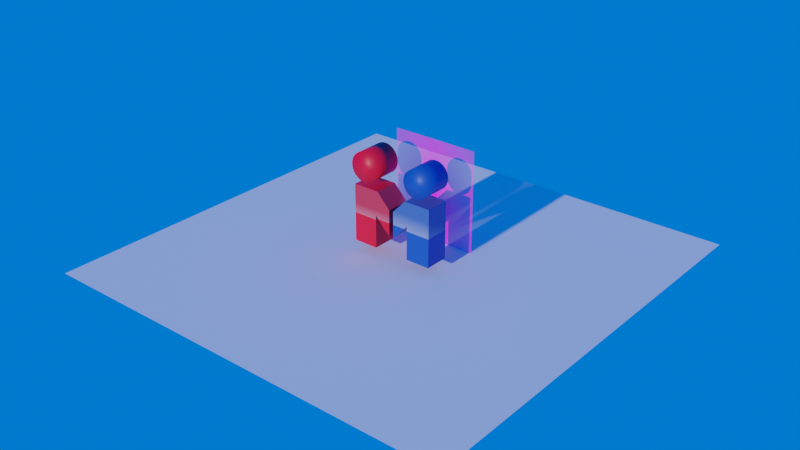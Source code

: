 # Source: LOGO.blend  (saved by Blender 3.6.13; exported with 4.5.12 LTS)
import bpy
from mathutils import Matrix  # noqa: F401  (used for matrix-valued properties, if any)

bpy.ops.wm.read_factory_settings(use_empty=True)
scene = bpy.context.scene
scene.name = 'Scene'

# ---- collections
col_collection = bpy.data.collections.new('Collection'); scene.collection.children.link(col_collection)

# ---- images (referenced by path relative to the original .blend; pixels are not part of the script)
import os
ASSET_DIR = os.environ.get("B2B_ASSET_DIR", "")  # directory of the original .blend (textures are referenced by path, not embedded)
HERE = os.path.dirname(os.path.abspath(__file__))  # packed textures are extracted next to this script under _unpacked/

def load_image(name, relpath, width, height, colorspace="sRGB"):
    """Load a texture the original file referenced (path relative to the .blend, or extracted next to this script)."""
    p = next((c for c in (os.path.join(HERE, relpath), os.path.join(ASSET_DIR, relpath)) if relpath and os.path.exists(c)), "")
    if p:
        img = bpy.data.images.load(p, check_existing=True)
        img.name = name
    else:  # same state as the original file: an image datablock whose file is absent (Cycles renders it pink)
        img = bpy.data.images.new(name, width, height)
        img.source = "FILE"
        img.filepath = "//" + (relpath or name)
    img.colorspace_settings.name = colorspace
    return img
img_logo_png = load_image('logo.png', 'logo.png', 1024, 1024, 'sRGB')

# ---- materials (node trees are filled in below, after node groups)
mat_logo = bpy.data.materials.new('logo')
mat_logo.surface_render_method = 'BLENDED'
mat_logo.blend_method = 'BLEND'
mat_rojo = bpy.data.materials.new('rojo')
mat_material_001 = bpy.data.materials.new('Material.001')
mat_degradado = bpy.data.materials.new('DEGRADADO')
mat_material_002 = bpy.data.materials.new('Material.002')
mat_material_003 = bpy.data.materials.new('Material.003')

# ---- material node trees
mat_logo.use_nodes = True; mat_logo.node_tree.nodes.clear()
_N = mat_logo.node_tree.nodes; _L = mat_logo.node_tree.links
n0 = _N.new('ShaderNodeOutputMaterial'); n0.name = 'Material Output'; n0.location = (300, 300)
n1 = _N.new('ShaderNodeTexImage'); n1.name = 'Image Texture'; n1.location = (-200, 300)
n1.image = img_logo_png
n1.extension = 'CLIP'
n2 = _N.new('ShaderNodeBsdfPrincipled'); n2.name = 'Principled BSDF'; n2.location = (0, 300)
n2.distribution = 'GGX'
n2.subsurface_method = 'RANDOM_WALK_SKIN'
n2.inputs[3].default_value = 1.45
n2.inputs[27].default_value = (0.0, 0.0, 0.0, 1.0)
n2.inputs[28].default_value = 1.0
_L.new(n1.outputs[0], n2.inputs[0])
_L.new(n1.outputs[1], n2.inputs[4])
_L.new(n2.outputs[0], n0.inputs[0])
n0.is_active_output = True
mat_rojo.use_nodes = True; mat_rojo.node_tree.nodes.clear()
_N = mat_rojo.node_tree.nodes; _L = mat_rojo.node_tree.links
n0 = _N.new('ShaderNodeBsdfPrincipled'); n0.name = 'Principled BSDF'; n0.location = (10, 300)
n0.distribution = 'GGX'
n0.subsurface_method = 'RANDOM_WALK_SKIN'
n0.inputs[0].default_value = (0.8, 0.0, 0.01086, 1.0)
n0.inputs[3].default_value = 1.45
n0.inputs[27].default_value = (0.0, 0.0, 0.0, 1.0)
n0.inputs[28].default_value = 1.0
n1 = _N.new('ShaderNodeOutputMaterial'); n1.name = 'Material Output'; n1.location = (300, 300)
_L.new(n0.outputs[0], n1.inputs[0])
n1.is_active_output = True
mat_material_001.use_nodes = True; mat_material_001.node_tree.nodes.clear()
_N = mat_material_001.node_tree.nodes; _L = mat_material_001.node_tree.links
n0 = _N.new('ShaderNodeBsdfPrincipled'); n0.name = 'Principled BSDF'; n0.location = (10, 300)
n0.distribution = 'GGX'
n0.subsurface_method = 'RANDOM_WALK_SKIN'
n0.inputs[0].default_value = (0.0, 0.06587, 0.402, 1.0)
n0.inputs[3].default_value = 1.45
n0.inputs[27].default_value = (0.0, 0.0, 0.0, 1.0)
n0.inputs[28].default_value = 1.0
n1 = _N.new('ShaderNodeOutputMaterial'); n1.name = 'Material Output'; n1.location = (300, 300)
_L.new(n0.outputs[0], n1.inputs[0])
n1.is_active_output = True
mat_degradado.use_nodes = True; mat_degradado.node_tree.nodes.clear()
_N = mat_degradado.node_tree.nodes; _L = mat_degradado.node_tree.links
n0 = _N.new('ShaderNodeOutputMaterial'); n0.name = 'Material Output'; n0.location = (300, 300)
n1 = _N.new('ShaderNodeValToRGB'); n1.name = 'Color Ramp'; n1.location = (-544, 258)
while len(n1.color_ramp.elements) > 1: n1.color_ramp.elements.remove(n1.color_ramp.elements[-1])
n1.color_ramp.elements[0].position = 0.0; n1.color_ramp.elements[0].color = (0.0, 0.0, 0.0, 1.0)
_e = n1.color_ramp.elements.new(1.0); _e.color = (1.0, 1.0, 1.0, 1.0)
n2 = _N.new('ShaderNodeBsdfPrincipled'); n2.name = 'Principled BSDF'; n2.location = (10, 300)
n2.distribution = 'GGX'
n2.subsurface_method = 'RANDOM_WALK_SKIN'
n2.inputs[3].default_value = 1.45
n2.inputs[27].default_value = (0.0, 0.0, 0.0, 1.0)
n2.inputs[28].default_value = 1.0
n3 = _N.new('ShaderNodeMapping'); n3.name = 'Mapping'; n3.location = (-1063, 353)
n4 = _N.new('ShaderNodeTexCoord'); n4.name = 'Texture Coordinate'; n4.location = (-1243, 353)
_L.new(n2.outputs[0], n0.inputs[0])
_L.new(n3.outputs[0], n1.inputs[0])
_L.new(n4.outputs[0], n3.inputs[0])
n0.is_active_output = True
mat_material_002.use_nodes = True; mat_material_002.node_tree.nodes.clear()
_N = mat_material_002.node_tree.nodes; _L = mat_material_002.node_tree.links
n0 = _N.new('ShaderNodeBsdfPrincipled'); n0.name = 'Principled BSDF'; n0.location = (-509, 514)
n0.distribution = 'GGX'
n0.subsurface_method = 'RANDOM_WALK_SKIN'
n0.inputs[3].default_value = 1.45
n0.inputs[27].default_value = (0.0, 0.0, 0.0, 1.0)
n0.inputs[28].default_value = 1.0
n1 = _N.new('ShaderNodeOutputMaterial'); n1.name = 'Material Output'; n1.location = (-219, 514)
n2 = _N.new('ShaderNodeMapping'); n2.name = 'Mapping'; n2.location = (-1613, 410)
n2.inputs[1].default_value = (-3.6, 0.4, 5.2)
n2.inputs[2].default_value = (2.798, 0.8482, 0.1169)
n3 = _N.new('ShaderNodeTexCoord'); n3.name = 'Texture Coordinate'; n3.location = (-1793, 410)
n4 = _N.new('ShaderNodeValToRGB'); n4.name = 'Color Ramp'; n4.location = (-1244, 399)
while len(n4.color_ramp.elements) > 1: n4.color_ramp.elements.remove(n4.color_ramp.elements[-1])
n4.color_ramp.elements[0].position = 0.1773; n4.color_ramp.elements[0].color = (0.5271, 0.02732, 0.03955, 1.0)
_e = n4.color_ramp.elements.new(1.0); _e.color = (1.0, 1.0, 1.0, 1.0)
_L.new(n0.outputs[0], n1.inputs[0])
_L.new(n2.outputs[0], n4.inputs[0])
_L.new(n4.outputs[0], n0.inputs[0])
_L.new(n3.outputs[0], n2.inputs[0])
n1.is_active_output = True
mat_material_003.use_nodes = True; mat_material_003.node_tree.nodes.clear()
_N = mat_material_003.node_tree.nodes; _L = mat_material_003.node_tree.links
n0 = _N.new('ShaderNodeBsdfPrincipled'); n0.name = 'Principled BSDF'; n0.location = (10, 300)
n0.distribution = 'GGX'
n0.subsurface_method = 'RANDOM_WALK_SKIN'
n0.inputs[3].default_value = 1.45
n0.inputs[27].default_value = (0.0, 0.0, 0.0, 1.0)
n0.inputs[28].default_value = 1.0
n1 = _N.new('ShaderNodeMapping'); n1.name = 'Mapping'; n1.location = (-1072, 301)
n1.inputs[1].default_value = (-3.6, 0.4, 5.2)
n1.inputs[2].default_value = (2.798, 0.8482, 0.1169)
n2 = _N.new('ShaderNodeTexCoord'); n2.name = 'Texture Coordinate'; n2.location = (-1252, 301)
n3 = _N.new('ShaderNodeValToRGB'); n3.name = 'Color Ramp'; n3.location = (-703, 290)
while len(n3.color_ramp.elements) > 1: n3.color_ramp.elements.remove(n3.color_ramp.elements[-1])
n3.color_ramp.elements[0].position = 0.1773; n3.color_ramp.elements[0].color = (0.03689, 0.1046, 0.3663, 1.0)
_e = n3.color_ramp.elements.new(1.0); _e.color = (1.0, 1.0, 1.0, 1.0)
n4 = _N.new('ShaderNodeOutputMaterial'); n4.name = 'Material Output'; n4.location = (300, 300)
_L.new(n0.outputs[0], n4.inputs[0])
_L.new(n1.outputs[0], n3.inputs[0])
_L.new(n2.outputs[0], n1.inputs[0])
_L.new(n3.outputs[0], n0.inputs[0])
n4.is_active_output = True

# ---- world
world_world = bpy.data.worlds.new('World'); scene.world = world_world
world_world.use_nodes = True; world_world.node_tree.nodes.clear()
_N = world_world.node_tree.nodes; _L = world_world.node_tree.links
n0 = _N.new('ShaderNodeOutputWorld'); n0.name = 'World Output'; n0.location = (300, 300)
n1 = _N.new('ShaderNodeBackground'); n1.name = 'Background'; n1.location = (10, 300)
n1.inputs[0].default_value = (0.0, 0.1615, 1.0, 1.0)
_L.new(n1.outputs[0], n0.inputs[0])
n0.is_active_output = True
world_world.color = (0.05088, 0.05088, 0.05088)
world_world.use_sun_shadow = False
world_world.sun_shadow_jitter_overblur = 0.0

# ---- lights
light_sun = bpy.data.lights.new('Sun', 'SUN')
light_sun.transmission_factor = 0.0
light_sun.energy = 2.9

# ---- meshes
me_plane = bpy.data.meshes.new('Plane')
me_plane.from_pydata([(-1.0, -1.0, 0.0), (1.0, -1.0, 0.0), (-1.0, 1.0, 0.0), (1.0, 1.0, 0.0)], [], [(0, 1, 3, 2)])
_uv = me_plane.uv_layers.new(name='UVMap')
_uv.uv.foreach_set('vector', [0.0, 0.0, 1.0, 0.0, 1.0, 1.0, 0.0, 1.0])
me_plane.update()
me_logo = bpy.data.meshes.new('logo')
me_logo.from_pydata([(-0.3274, -0.5, 0.0), (0.3274, -0.5, 0.0), (-0.3274, 0.5, 0.0), (0.3274, 0.5, 0.0)], [], [(0, 1, 3, 2)])
_uv = me_logo.uv_layers.new(name='UVMap')
_uv.uv.foreach_set('vector', [0.0, 0.0, 1.0, 0.0, 1.0, 1.0, 0.0, 1.0])
me_logo.materials.append(mat_logo)
me_logo.update()
me_cylinder = bpy.data.meshes.new('Cylinder')
me_cylinder.from_pydata([(2.02, 4.667, -0.9723), (2.02, 4.667, 1.028), (2.215, 4.648, -0.9723), (2.215, 4.648, 1.028), (2.403, 4.591, -0.9723), (2.403, 4.591, 1.028), (2.576, 4.499, -0.9723), (2.576, 4.499, 1.028), (2.727, 4.375, -0.9723), (2.727, 4.375, 1.028), (2.852, 4.223, -0.9723), (2.852, 4.223, 1.028), (2.944, 4.05, -0.9723), (2.944, 4.05, 1.028), (3.001, 3.862, -0.9723), (3.001, 3.862, 1.028), (3.02, 3.667, -0.9723), (3.02, 3.667, 1.028), (3.001, 3.472, -0.9723), (3.001, 3.472, 1.028), (2.944, 3.285, -0.9723), (2.944, 3.285, 1.028), (2.852, 3.112, -0.9723), (2.852, 3.112, 1.028), (2.727, 2.96, -0.9723), (2.727, 2.96, 1.028), (2.576, 2.836, -0.9723), (2.576, 2.836, 1.028), (2.403, 2.744, -0.9723), (2.403, 2.744, 1.028), (2.215, 2.687, -0.9723), (2.215, 2.687, 1.028), (2.02, 2.667, -0.9723), (2.02, 2.667, 1.028), (1.825, 2.687, -0.9723), (1.825, 2.687, 1.028), (1.638, 2.744, -0.9723), (1.638, 2.744, 1.028), (1.465, 2.836, -0.9723), (1.465, 2.836, 1.028), (1.313, 2.96, -0.9723), (1.313, 2.96, 1.028), (1.189, 3.112, -0.9723), (1.189, 3.112, 1.028), (1.096, 3.285, -0.9723), (1.096, 3.285, 1.028), (1.039, 3.472, -0.9723), (1.039, 3.472, 1.028), (1.02, 3.667, -0.9723), (1.02, 3.667, 1.028), (1.039, 3.862, -0.9723), (1.039, 3.862, 1.028), (1.096, 4.05, -0.9723), (1.096, 4.05, 1.028), (1.189, 4.223, -0.9723), (1.189, 4.223, 1.028), (1.313, 4.375, -0.9723), (1.313, 4.375, 1.028), (1.465, 4.499, -0.9723), (1.465, 4.499, 1.028), (1.638, 4.591, -0.9723), (1.638, 4.591, 1.028), (1.825, 4.648, -0.9723), (1.825, 4.648, 1.028)], [], [(0, 1, 3, 2), (2, 3, 5, 4), (4, 5, 7, 6), (6, 7, 9, 8), (8, 9, 11, 10), (10, 11, 13, 12), (12, 13, 15, 14), (14, 15, 17, 16), (16, 17, 19, 18), (18, 19, 21, 20), (20, 21, 23, 22), (22, 23, 25, 24), (24, 25, 27, 26), (26, 27, 29, 28), (28, 29, 31, 30), (30, 31, 33, 32), (32, 33, 35, 34), (34, 35, 37, 36), (36, 37, 39, 38), (38, 39, 41, 40), (40, 41, 43, 42), (42, 43, 45, 44), (44, 45, 47, 46), (46, 47, 49, 48), (48, 49, 51, 50), (50, 51, 53, 52), (52, 53, 55, 54), (54, 55, 57, 56), (56, 57, 59, 58), (58, 59, 61, 60), (3, 1, 63, 61, 59, 57, 55, 53, 51, 49, 47, 45, 43, 41, 39, 37, 35, 33, 31, 29, 27, 25, 23, 21, 19, 17, 15, 13, 11, 9, 7, 5), (60, 61, 63, 62), (62, 63, 1, 0), (0, 2, 4, 6, 8, 10, 12, 14, 16, 18, 20, 22, 24, 26, 28, 30, 32, 34, 36, 38, 40, 42, 44, 46, 48, 50, 52, 54, 56, 58, 60, 62)])
me_cylinder.polygons.foreach_set('use_smooth', [True] * 34)
_uv = me_cylinder.uv_layers.new(name='UVMap')
_uv.uv.foreach_set('vector', [1.0, 0.5, 1.0, 1.0, 0.9688, 1.0, 0.9688, 0.5, 0.9688, 0.5, 0.9688, 1.0, 0.9375, 1.0, 0.9375, 0.5, 0.9375, 0.5, 0.9375, 1.0, 0.9062, 1.0, 0.9062, 0.5, 0.9062, 0.5, 0.9062, 1.0, 0.875, 1.0, 0.875, 0.5, 0.875, 0.5, 0.875, 1.0, 0.8438, 1.0, 0.8438, 0.5, 0.8438, 0.5, 0.8438, 1.0, 0.8125, 1.0, 0.8125, 0.5, 0.8125, 0.5, 0.8125, 1.0, 0.7812, 1.0, 0.7812, 0.5, 0.7812, 0.5, 0.7812, 1.0, 0.75, 1.0, 0.75, 0.5, 0.75, 0.5, 0.75, 1.0, 0.7188, 1.0, 0.7188, 0.5, 0.7188, 0.5, 0.7188, 1.0, 0.6875, 1.0, 0.6875, 0.5, 0.6875, 0.5, 0.6875, 1.0, 0.6562, 1.0, 0.6562, 0.5, 0.6562, 0.5, 0.6562, 1.0, 0.625, 1.0, 0.625, 0.5, 0.625, 0.5, 0.625, 1.0, 0.5938, 1.0, 0.5938, 0.5, 0.5938, 0.5, 0.5938, 1.0, 0.5625, 1.0, 0.5625, 0.5, 0.5625, 0.5, 0.5625, 1.0, 0.5312, 1.0, 0.5312, 0.5, 0.5312, 0.5, 0.5312, 1.0, 0.5, 1.0, 0.5, 0.5, 0.5, 0.5, 0.5, 1.0, 0.4688, 1.0, 0.4688, 0.5, 0.4688, 0.5, 0.4688, 1.0, 0.4375, 1.0, 0.4375, 0.5, 0.4375, 0.5, 0.4375, 1.0, 0.4062, 1.0, 0.4062, 0.5, 0.4062, 0.5, 0.4062, 1.0, 0.375, 1.0, 0.375, 0.5, 0.375, 0.5, 0.375, 1.0, 0.3438, 1.0, 0.3438, 0.5, 0.3438, 0.5, 0.3438, 1.0, 0.3125, 1.0, 0.3125, 0.5, 0.3125, 0.5, 0.3125, 1.0, 0.2812, 1.0, 0.2812, 0.5, 0.2812, 0.5, 0.2812, 1.0, 0.25, 1.0, 0.25, 0.5, 0.25, 0.5, 0.25, 1.0, 0.2188, 1.0, 0.2188, 0.5, 0.2188, 0.5, 0.2188, 1.0, 0.1875, 1.0, 0.1875, 0.5, 0.1875, 0.5, 0.1875, 1.0, 0.1562, 1.0, 0.1562, 0.5, 0.1562, 0.5, 0.1562, 1.0, 0.125, 1.0, 0.125, 0.5, 0.125, 0.5, 0.125, 1.0, 0.09375, 1.0, 0.09375, 0.5, 0.09375, 0.5, 0.09375, 1.0, 0.0625, 1.0, 0.0625, 0.5, 0.2968, 0.4854, 0.25, 0.49, 0.2032, 0.4854, 0.1582, 0.4717, 0.1167, 0.4496, 0.08029, 0.4197, 0.05045, 0.3833, 0.02827, 0.3418, 0.01461, 0.2968, 0.01, 0.25, 0.01461, 0.2032, 0.02827, 0.1582, 0.05045, 0.1167, 0.08029, 0.08029, 0.1167, 0.05045, 0.1582, 0.02827, 0.2032, 0.01461, 0.25, 0.01, 0.2968, 0.01461, 0.3418, 0.02827, 0.3833, 0.05045, 0.4197, 0.08029, 0.4496, 0.1167, 0.4717, 0.1582, 0.4854, 0.2032, 0.49, 0.25, 0.4854, 0.2968, 0.4717, 0.3418, 0.4496, 0.3833, 0.4197, 0.4197, 0.3833, 0.4496, 0.3418, 0.4717, 0.0625, 0.5, 0.0625, 1.0, 0.03125, 1.0, 0.03125, 0.5, 0.03125, 0.5, 0.03125, 1.0, 0.0, 1.0, 0.0, 0.5, 0.75, 0.49, 0.7968, 0.4854, 0.8418, 0.4717, 0.8833, 0.4496, 0.9197, 0.4197, 0.9496, 0.3833, 0.9717, 0.3418, 0.9854, 0.2968, 0.99, 0.25, 0.9854, 0.2032, 0.9717, 0.1582, 0.9496, 0.1167, 0.9197, 0.08029, 0.8833, 0.05045, 0.8418, 0.02827, 0.7968, 0.01461, 0.75, 0.01, 0.7032, 0.01461, 0.6582, 0.02827, 0.6167, 0.05045, 0.5803, 0.08029, 0.5504, 0.1167, 0.5283, 0.1582, 0.5146, 0.2032, 0.51, 0.25, 0.5146, 0.2968, 0.5283, 0.3418, 0.5504, 0.3833, 0.5803, 0.4197, 0.6167, 0.4496, 0.6582, 0.4717, 0.7032, 0.4854])
me_cylinder.materials.append(mat_rojo)
me_cylinder.update()
me_cylinder_001 = bpy.data.meshes.new('Cylinder.001')
me_cylinder_001.from_pydata([(-2.077, 4.848, -0.9765), (-2.077, 4.848, 1.024), (-1.882, 4.829, -0.9765), (-1.882, 4.829, 1.024), (-1.694, 4.772, -0.9765), (-1.694, 4.772, 1.024), (-1.521, 4.68, -0.9765), (-1.521, 4.68, 1.024), (-1.37, 4.555, -0.9765), (-1.37, 4.555, 1.024), (-1.245, 4.404, -0.9765), (-1.245, 4.404, 1.024), (-1.153, 4.231, -0.9765), (-1.153, 4.231, 1.024), (-1.096, 4.043, -0.9765), (-1.096, 4.043, 1.024), (-1.077, 3.848, -0.9765), (-1.077, 3.848, 1.024), (-1.096, 3.653, -0.9765), (-1.096, 3.653, 1.024), (-1.153, 3.465, -0.9765), (-1.153, 3.465, 1.024), (-1.245, 3.293, -0.9765), (-1.245, 3.293, 1.024), (-1.37, 3.141, -0.9765), (-1.37, 3.141, 1.024), (-1.521, 3.017, -0.9765), (-1.521, 3.017, 1.024), (-1.694, 2.924, -0.9765), (-1.694, 2.924, 1.024), (-1.882, 2.867, -0.9765), (-1.882, 2.867, 1.024), (-2.077, 2.848, -0.9765), (-2.077, 2.848, 1.024), (-2.272, 2.867, -0.9765), (-2.272, 2.867, 1.024), (-2.46, 2.924, -0.9765), (-2.46, 2.924, 1.024), (-2.632, 3.017, -0.9765), (-2.632, 3.017, 1.024), (-2.784, 3.141, -0.9765), (-2.784, 3.141, 1.024), (-2.908, 3.293, -0.9765), (-2.908, 3.293, 1.024), (-3.001, 3.465, -0.9765), (-3.001, 3.465, 1.024), (-3.058, 3.653, -0.9765), (-3.058, 3.653, 1.024), (-3.077, 3.848, -0.9765), (-3.077, 3.848, 1.024), (-3.058, 4.043, -0.9765), (-3.058, 4.043, 1.024), (-3.001, 4.231, -0.9765), (-3.001, 4.231, 1.024), (-2.908, 4.404, -0.9765), (-2.908, 4.404, 1.024), (-2.784, 4.555, -0.9765), (-2.784, 4.555, 1.024), (-2.632, 4.68, -0.9765), (-2.632, 4.68, 1.024), (-2.46, 4.772, -0.9765), (-2.46, 4.772, 1.024), (-2.272, 4.829, -0.9765), (-2.272, 4.829, 1.024)], [], [(0, 1, 3, 2), (2, 3, 5, 4), (4, 5, 7, 6), (6, 7, 9, 8), (8, 9, 11, 10), (10, 11, 13, 12), (12, 13, 15, 14), (14, 15, 17, 16), (16, 17, 19, 18), (18, 19, 21, 20), (20, 21, 23, 22), (22, 23, 25, 24), (24, 25, 27, 26), (26, 27, 29, 28), (28, 29, 31, 30), (30, 31, 33, 32), (32, 33, 35, 34), (34, 35, 37, 36), (36, 37, 39, 38), (38, 39, 41, 40), (40, 41, 43, 42), (42, 43, 45, 44), (44, 45, 47, 46), (46, 47, 49, 48), (48, 49, 51, 50), (50, 51, 53, 52), (52, 53, 55, 54), (54, 55, 57, 56), (56, 57, 59, 58), (58, 59, 61, 60), (3, 1, 63, 61, 59, 57, 55, 53, 51, 49, 47, 45, 43, 41, 39, 37, 35, 33, 31, 29, 27, 25, 23, 21, 19, 17, 15, 13, 11, 9, 7, 5), (60, 61, 63, 62), (62, 63, 1, 0), (0, 2, 4, 6, 8, 10, 12, 14, 16, 18, 20, 22, 24, 26, 28, 30, 32, 34, 36, 38, 40, 42, 44, 46, 48, 50, 52, 54, 56, 58, 60, 62)])
me_cylinder_001.polygons.foreach_set('use_smooth', [True] * 34)
_uv = me_cylinder_001.uv_layers.new(name='UVMap')
_uv.uv.foreach_set('vector', [0.5, 0.3704, 0.5, 0.6296, 0.5253, 0.6296, 0.5253, 0.3704, 0.5253, 0.3704, 0.5253, 0.6296, 0.5496, 0.6296, 0.5496, 0.3704, 0.5496, 0.3704, 0.5496, 0.6296, 0.572, 0.6296, 0.572, 0.3704, 0.572, 0.3704, 0.572, 0.6296, 0.5917, 0.6296, 0.5917, 0.3704, 0.5917, 0.3704, 0.5917, 0.6296, 0.572, 0.6296, 0.572, 0.3704, 0.572, 0.3704, 0.572, 0.6296, 0.5496, 0.6296, 0.5496, 0.3704, 0.5496, 0.3704, 0.5496, 0.6296, 0.5253, 0.6296, 0.5253, 0.3704, 0.5253, 0.3704, 0.5253, 0.6296, 0.5, 0.6296, 0.5, 0.3704, 0.5, 0.3704, 0.5, 0.6296, 0.4747, 0.6296, 0.4747, 0.3704, 0.4747, 0.3704, 0.4747, 0.6296, 0.4504, 0.6296, 0.4504, 0.3704, 0.4504, 0.3704, 0.4504, 0.6296, 0.428, 0.6296, 0.428, 0.3704, 0.428, 0.3704, 0.428, 0.6296, 0.4083, 0.6296, 0.4083, 0.3704, 0.5917, 0.3704, 0.5917, 0.6296, 0.572, 0.6296, 0.572, 0.3704, 0.572, 0.3704, 0.572, 0.6296, 0.5496, 0.6296, 0.5496, 0.3704, 0.5496, 0.3704, 0.5496, 0.6296, 0.5253, 0.6296, 0.5253, 0.3704, 0.5253, 0.3704, 0.5253, 0.6296, 0.5, 0.6296, 0.5, 0.3704, 0.5, 0.3704, 0.5, 0.6296, 0.4747, 0.6296, 0.4747, 0.3704, 0.4747, 0.3704, 0.4747, 0.6296, 0.4504, 0.6296, 0.4504, 0.3704, 0.4504, 0.3704, 0.4504, 0.6296, 0.428, 0.6296, 0.428, 0.3704, 0.428, 0.3704, 0.428, 0.6296, 0.4083, 0.6296, 0.4083, 0.3704, 0.4083, 0.3704, 0.4083, 0.6296, 0.428, 0.6296, 0.428, 0.3704, 0.428, 0.3704, 0.428, 0.6296, 0.4504, 0.6296, 0.4504, 0.3704, 0.4504, 0.3704, 0.4504, 0.6296, 0.4747, 0.6296, 0.4747, 0.3704, 0.4747, 0.3704, 0.4747, 0.6296, 0.5, 0.6296, 0.5, 0.3704, 0.5, 0.3704, 0.5, 0.6296, 0.5253, 0.6296, 0.5253, 0.3704, 0.5253, 0.3704, 0.5253, 0.6296, 0.5496, 0.6296, 0.5496, 0.3704, 0.5496, 0.3704, 0.5496, 0.6296, 0.572, 0.6296, 0.572, 0.3704, 0.572, 0.3704, 0.572, 0.6296, 0.5917, 0.6296, 0.5917, 0.3704, 0.4083, 0.3704, 0.4083, 0.6296, 0.428, 0.6296, 0.428, 0.3704, 0.428, 0.3704, 0.428, 0.6296, 0.4504, 0.6296, 0.4504, 0.3704, 0.5253, 0.6271, 0.5, 0.6296, 0.4747, 0.6271, 0.4504, 0.6198, 0.428, 0.6078, 0.4083, 0.5917, 0.3922, 0.572, 0.3802, 0.5496, 0.3729, 0.5253, 0.3704, 0.5, 0.3729, 0.4747, 0.3802, 0.4504, 0.3922, 0.428, 0.4083, 0.4083, 0.428, 0.3922, 0.4504, 0.3802, 0.4747, 0.3729, 0.5, 0.3704, 0.5253, 0.3729, 0.5496, 0.3802, 0.572, 0.3922, 0.5917, 0.4083, 0.6078, 0.428, 0.6198, 0.4504, 0.6271, 0.4747, 0.6296, 0.5, 0.6271, 0.5253, 0.6198, 0.5496, 0.6078, 0.572, 0.5917, 0.5917, 0.572, 0.6078, 0.5496, 0.6198, 0.4504, 0.3704, 0.4504, 0.6296, 0.4747, 0.6296, 0.4747, 0.3704, 0.4747, 0.3704, 0.4747, 0.6296, 0.5, 0.6296, 0.5, 0.3704, 0.5, 0.6296, 0.5253, 0.6271, 0.5496, 0.6198, 0.572, 0.6078, 0.5917, 0.5917, 0.6078, 0.572, 0.6198, 0.5496, 0.6271, 0.5253, 0.6296, 0.5, 0.6271, 0.4747, 0.6198, 0.4504, 0.6078, 0.428, 0.5917, 0.4083, 0.572, 0.3922, 0.5496, 0.3802, 0.5253, 0.3729, 0.5, 0.3704, 0.4747, 0.3729, 0.4504, 0.3802, 0.428, 0.3922, 0.4083, 0.4083, 0.3922, 0.428, 0.3802, 0.4504, 0.3729, 0.4747, 0.3704, 0.5, 0.3729, 0.5253, 0.3802, 0.5496, 0.3922, 0.572, 0.4083, 0.5917, 0.428, 0.6078, 0.4504, 0.6198, 0.4747, 0.6271])
me_cylinder_001.materials.append(mat_material_001)
me_cylinder_001.materials.append(mat_degradado)
me_cylinder_001.update()
me_cube_001 = bpy.data.meshes.new('Cube.001')
me_cube_001.from_pydata([(1.509, -1.027, -0.869), (1.342, -1.027, 1.15), (1.509, 0.9734, -0.869), (1.342, 0.9734, 1.15), (3.518, -1.027, -0.869), (3.517, -1.027, 1.15), (3.518, 0.9734, -0.869), (3.517, 0.9734, 1.15), (1.506, -1.027, 0.2959), (1.506, 0.9734, 0.2959), (3.518, 0.9734, 0.3016), (3.518, -1.027, 0.3016), (0.2277, -1.027, -0.2626), (0.2249, -1.027, 0.6463), (0.2249, 0.9734, 0.6463), (0.2277, 0.9734, -0.2626), (1.507, 0.9734, 0.1386), (3.518, 0.9734, 0.1414), (3.518, -1.027, 0.1414), (1.507, -1.027, 0.1386), (0.7836, -1.027, 0.8983), (1.268, -1.027, 0.1925), (1.268, 0.9734, 0.1925), (0.7836, 0.9734, 0.8983), (1.424, -1.027, 0.7231), (1.424, 0.9734, 0.7231), (3.518, 0.9734, 0.7259), (3.518, -1.027, 0.7259), (0.2263, -1.027, 0.1918), (0.2263, 0.9734, 0.1918), (0.8251, 0.9734, 0.1911), (0.8251, -1.027, 0.1911)], [], [(31, 20, 13, 28), (25, 3, 7, 26), (26, 7, 5, 27), (27, 5, 1, 24), (2, 6, 4, 0), (7, 3, 1, 5), (18, 11, 8, 19), (17, 10, 11, 18), (16, 9, 10, 17), (19, 8, 9, 16), (28, 13, 14, 29), (22, 21, 12, 15), (20, 23, 14, 13), (30, 22, 15, 29), (0, 19, 16, 2), (2, 16, 17, 6), (6, 17, 18, 4), (4, 18, 19, 0), (25, 9, 22, 30), (1, 3, 23, 20), (9, 8, 21, 22), (24, 1, 20, 31), (8, 24, 31, 21), (3, 25, 30, 23), (23, 30, 29, 14), (12, 28, 29, 15), (11, 27, 24, 8), (10, 26, 27, 11), (9, 25, 26, 10), (21, 31, 28, 12)])
me_cube_001.polygons.foreach_set('material_index', [2, 2, 2, 2, 0, 0, 2, 2, 2, 2, 2, 0, 2, 0, 0, 0, 0, 0, 2, 2, 2, 2, 2, 2, 2, 0, 2, 2, 2, 0])
_uv = me_cube_001.uv_layers.new(name='UVMap')
_uv.uv.foreach_set('vector', [0.5625, 1.0, 0.625, 1.0, 0.625, 1.0, 0.5625, 1.0, 0.5625, 0.25, 0.625, 0.25, 0.625, 0.5, 0.5625, 0.5, 0.5625, 0.5, 0.625, 0.5, 0.625, 0.75, 0.5625, 0.75, 0.5625, 0.75, 0.625, 0.75, 0.625, 1.0, 0.5625, 1.0, 0.125, 0.5, 0.375, 0.5, 0.375, 0.75, 0.125, 0.75, 0.625, 0.5, 0.875, 0.5, 0.875, 0.75, 0.625, 0.75, 0.4375, 0.75, 0.5, 0.75, 0.5, 1.0, 0.4375, 1.0, 0.4375, 0.5, 0.5, 0.5, 0.5, 0.75, 0.4375, 0.75, 0.4375, 0.25, 0.5, 0.25, 0.5, 0.5, 0.4375, 0.5, 0.4375, 0.0, 0.5, 0.0, 0.5, 0.25, 0.4375, 0.25, 0.5625, 0.0, 0.625, 0.0, 0.625, 0.25, 0.5625, 0.25, 0.5, 0.25, 0.5, 0.0, 0.5, 0.0, 0.5, 0.25, 0.875, 0.75, 0.875, 0.5, 0.875, 0.5, 0.875, 0.75, 0.5625, 0.25, 0.5, 0.25, 0.5, 0.25, 0.5625, 0.25, 0.375, 0.0, 0.4375, 0.0, 0.4375, 0.25, 0.375, 0.25, 0.375, 0.25, 0.4375, 0.25, 0.4375, 0.5, 0.375, 0.5, 0.375, 0.5, 0.4375, 0.5, 0.4375, 0.75, 0.375, 0.75, 0.375, 0.75, 0.4375, 0.75, 0.4375, 1.0, 0.375, 1.0, 0.5625, 0.25, 0.5, 0.25, 0.5, 0.25, 0.5625, 0.25, 0.875, 0.75, 0.875, 0.5, 0.875, 0.5, 0.875, 0.75, 0.5, 0.25, 0.5, 0.0, 0.5, 0.0, 0.5, 0.25, 0.5625, 1.0, 0.625, 1.0, 0.625, 1.0, 0.5625, 1.0, 0.5, 1.0, 0.5625, 1.0, 0.5625, 1.0, 0.5, 1.0, 0.625, 0.25, 0.5625, 0.25, 0.5625, 0.25, 0.625, 0.25, 0.625, 0.25, 0.5625, 0.25, 0.5625, 0.25, 0.625, 0.25, 0.5, 0.0, 0.5625, 0.0, 0.5625, 0.25, 0.5, 0.25, 0.5, 0.75, 0.5625, 0.75, 0.5625, 1.0, 0.5, 1.0, 0.5, 0.5, 0.5625, 0.5, 0.5625, 0.75, 0.5, 0.75, 0.5, 0.25, 0.5625, 0.25, 0.5625, 0.5, 0.5, 0.5, 0.5, 1.0, 0.5625, 1.0, 0.5625, 1.0, 0.5, 1.0])
me_cube_001.materials.append(mat_rojo)
me_cube_001.materials.append(mat_material_001)
me_cube_001.materials.append(mat_material_002)
me_cube_001.update()
me_cube_002 = bpy.data.meshes.new('Cube.002')
me_cube_002.from_pydata([(1.435, -0.9733, -0.869), (1.268, -0.9733, 1.15), (1.435, 1.027, -0.869), (1.268, 1.027, 1.15), (3.444, -0.9733, -0.869), (3.443, -0.9733, 1.15), (3.444, 1.027, -0.869), (3.443, 1.027, 1.15), (1.431, -0.9733, 0.2959), (1.431, 1.027, 0.2959), (3.444, 1.027, 0.3016), (3.444, -0.9733, 0.3016), (0.1533, -0.9733, -0.2626), (0.1505, -0.9733, 0.6463), (0.1505, 1.027, 0.6463), (0.1533, 1.027, -0.2626), (1.433, 1.027, 0.1386), (3.444, 1.027, 0.1414), (3.444, -0.9733, 0.1414), (1.433, -0.9733, 0.1386), (0.7093, -0.9733, 0.8983), (1.183, -0.9733, 0.191), (1.183, 1.027, 0.191), (0.7093, 1.027, 0.8983), (1.35, -0.9733, 0.7231), (1.35, 1.027, 0.7231), (3.443, 1.027, 0.7259), (3.443, -0.9733, 0.7259), (0.1519, -0.9733, 0.1918), (0.1519, 1.027, 0.1918), (0.7508, 1.027, 0.1902), (0.7508, -0.9733, 0.1902)], [], [(31, 20, 13, 28), (25, 3, 7, 26), (26, 7, 5, 27), (27, 5, 1, 24), (2, 6, 4, 0), (7, 3, 1, 5), (18, 11, 8, 19), (17, 10, 11, 18), (16, 9, 10, 17), (19, 8, 9, 16), (28, 13, 14, 29), (22, 21, 12, 15), (20, 23, 14, 13), (30, 22, 15, 29), (0, 19, 16, 2), (2, 16, 17, 6), (6, 17, 18, 4), (4, 18, 19, 0), (25, 9, 22, 30), (1, 3, 23, 20), (9, 8, 21, 22), (24, 1, 20, 31), (8, 24, 31, 21), (3, 25, 30, 23), (23, 30, 29, 14), (12, 28, 29, 15), (11, 27, 24, 8), (10, 26, 27, 11), (9, 25, 26, 10), (21, 31, 28, 12)])
me_cube_002.polygons.foreach_set('material_index', [1, 1, 1, 1, 0, 1, 1, 1, 1, 1, 1, 0, 1, 0, 0, 0, 0, 0, 1, 1, 1, 1, 1, 1, 1, 0, 1, 1, 1, 0])
_uv = me_cube_002.uv_layers.new(name='UVMap')
_uv.uv.foreach_set('vector', [0.5625, 1.0, 0.625, 1.0, 0.625, 1.0, 0.5625, 1.0, 0.5625, 0.25, 0.625, 0.25, 0.625, 0.5, 0.5625, 0.5, 0.5625, 0.5, 0.625, 0.5, 0.625, 0.75, 0.5625, 0.75, 0.5625, 0.75, 0.625, 0.75, 0.625, 1.0, 0.5625, 1.0, 0.125, 0.5, 0.375, 0.5, 0.375, 0.75, 0.125, 0.75, 0.625, 0.5, 0.875, 0.5, 0.875, 0.75, 0.625, 0.75, 0.4375, 0.75, 0.5, 0.75, 0.5, 1.0, 0.4375, 1.0, 0.4375, 0.5, 0.5, 0.5, 0.5, 0.75, 0.4375, 0.75, 0.4375, 0.25, 0.5, 0.25, 0.5, 0.5, 0.4375, 0.5, 0.4375, 0.0, 0.5, 0.0, 0.5, 0.25, 0.4375, 0.25, 0.5625, 0.0, 0.625, 0.0, 0.625, 0.25, 0.5625, 0.25, 0.5, 0.25, 0.5, 0.0, 0.5, 0.0, 0.5, 0.25, 0.875, 0.75, 0.875, 0.5, 0.875, 0.5, 0.875, 0.75, 0.5625, 0.25, 0.5, 0.25, 0.5, 0.25, 0.5625, 0.25, 0.375, 0.0, 0.4375, 0.0, 0.4375, 0.25, 0.375, 0.25, 0.375, 0.25, 0.4375, 0.25, 0.4375, 0.5, 0.375, 0.5, 0.375, 0.5, 0.4375, 0.5, 0.4375, 0.75, 0.375, 0.75, 0.375, 0.75, 0.4375, 0.75, 0.4375, 1.0, 0.375, 1.0, 0.5625, 0.25, 0.5, 0.25, 0.5, 0.25, 0.5625, 0.25, 0.875, 0.75, 0.875, 0.5, 0.875, 0.5, 0.875, 0.75, 0.5, 0.25, 0.5, 0.0, 0.5, 0.0, 0.5, 0.25, 0.5625, 1.0, 0.625, 1.0, 0.625, 1.0, 0.5625, 1.0, 0.5, 1.0, 0.5625, 1.0, 0.5625, 1.0, 0.5, 1.0, 0.625, 0.25, 0.5625, 0.25, 0.5625, 0.25, 0.625, 0.25, 0.625, 0.25, 0.5625, 0.25, 0.5625, 0.25, 0.625, 0.25, 0.5, 0.0, 0.5625, 0.0, 0.5625, 0.25, 0.5, 0.25, 0.5, 0.75, 0.5625, 0.75, 0.5625, 1.0, 0.5, 1.0, 0.5, 0.5, 0.5625, 0.5, 0.5625, 0.75, 0.5, 0.75, 0.5, 0.25, 0.5625, 0.25, 0.5625, 0.5, 0.5, 0.5, 0.5, 1.0, 0.5625, 1.0, 0.5625, 1.0, 0.5, 1.0])
_uv = me_cube_002.uv_layers.new(name='automap')
_uv.uv.foreach_set('vector', [0.3403, 0.5312, 0.3349, 0.5884, 0.2625, 0.5557, 0.2626, 0.4968, 0.4179, 0.5657, 0.4073, 0.621, 0.6892, 0.621, 0.6893, 0.566, 0.6296, 0.566, 0.6296, 0.621, 0.3704, 0.621, 0.3704, 0.566, 0.6893, 0.566, 0.6892, 0.621, 0.4073, 0.621, 0.4179, 0.5657, 0.4289, 0.6296, 0.6894, 0.6296, 0.6894, 0.3704, 0.4289, 0.3704, 0.6892, 0.6296, 0.4073, 0.6296, 0.4073, 0.3704, 0.6892, 0.3704, 0.6894, 0.4903, 0.6894, 0.511, 0.4285, 0.5103, 0.4287, 0.4899, 0.6296, 0.4903, 0.6296, 0.511, 0.3704, 0.511, 0.3704, 0.4903, 0.4287, 0.4899, 0.4285, 0.5103, 0.6894, 0.511, 0.6894, 0.4903, 0.3704, 0.4899, 0.3704, 0.5103, 0.6296, 0.5103, 0.6296, 0.4899, 0.3704, 0.4968, 0.3704, 0.5557, 0.6296, 0.5557, 0.6296, 0.4968, 0.3457, 0.6296, 0.3457, 0.3704, 0.2628, 0.3704, 0.2628, 0.6296, 0.3349, 0.3704, 0.3349, 0.6296, 0.2625, 0.6296, 0.2625, 0.3704, 0.3403, 0.5312, 0.3457, 0.4741, 0.2628, 0.4379, 0.2626, 0.4968, 0.3704, 0.3593, 0.3704, 0.4899, 0.6296, 0.4899, 0.6296, 0.3593, 0.4289, 0.3593, 0.4287, 0.4899, 0.6894, 0.4903, 0.6894, 0.3593, 0.6296, 0.3593, 0.6296, 0.4903, 0.3704, 0.4903, 0.3704, 0.3593, 0.6894, 0.3593, 0.6894, 0.4903, 0.4287, 0.4899, 0.4289, 0.3593, 0.4179, 0.5657, 0.4285, 0.5103, 0.3457, 0.4741, 0.3403, 0.5312, 0.4073, 0.3704, 0.4073, 0.6296, 0.3349, 0.6296, 0.3349, 0.3704, 0.4285, 0.6296, 0.4285, 0.3704, 0.3457, 0.3704, 0.3457, 0.6296, 0.4179, 0.5657, 0.4073, 0.621, 0.3349, 0.5884, 0.3403, 0.5312, 0.4285, 0.5103, 0.4179, 0.5657, 0.3403, 0.5312, 0.3457, 0.4741, 0.4073, 0.621, 0.4179, 0.5657, 0.3403, 0.5312, 0.3349, 0.5884, 0.3349, 0.5884, 0.3403, 0.5312, 0.2626, 0.4968, 0.2625, 0.5557, 0.3704, 0.4379, 0.3704, 0.4968, 0.6296, 0.4968, 0.6296, 0.4379, 0.6894, 0.511, 0.6893, 0.566, 0.4179, 0.5657, 0.4285, 0.5103, 0.6296, 0.511, 0.6296, 0.566, 0.3704, 0.566, 0.3704, 0.511, 0.4285, 0.5103, 0.4179, 0.5657, 0.6893, 0.566, 0.6894, 0.511, 0.3457, 0.4741, 0.3403, 0.5312, 0.2626, 0.4968, 0.2628, 0.4379])
_uv.active_render = True
me_cube_002.materials.append(mat_material_001)
me_cube_002.materials.append(mat_material_003)
me_cube_002.auto_texspace = False
me_cube_002.update()

# ---- objects
ob_sun = bpy.data.objects.new('Sun', light_sun)
ob_plane = bpy.data.objects.new('Plane', me_plane)
ob_logo = bpy.data.objects.new('logo', me_logo)
ob_cylinder = bpy.data.objects.new('Cylinder', me_cylinder)
ob_cylinder_001 = bpy.data.objects.new('Cylinder.001', me_cylinder_001)
ob_cube = bpy.data.objects.new('Cube', me_cube_001)
ob_cube_001 = bpy.data.objects.new('Cube.001', me_cube_002)

# ---- transforms, parenting, visibility, modifiers, constraints
ob_sun.location = (0.0, 0.0, 0.0)
ob_sun.rotation_euler = (1.292, 0.0, 0.0)
ob_plane.location = (0.0, 0.0, -0.2557)
ob_plane.scale = (1.568, 1.568, 1.568)
ob_logo.location = (0.0, 0.3604, 0.0)
ob_logo.rotation_euler = (1.571, 0.0, 0.0)
ob_cylinder.parent = ob_cube_001
ob_cylinder.matrix_parent_inverse = Matrix(((11.13, -0.0, 0.0, -1.658e-07), (-0.0, 11.13, -0.0, 0.0), (0.0, -0.0, 4.781, -0.0), (-0.0, 0.0, -0.0, 1.0)))
ob_cylinder.location = (-1.49e-08, -2.328e-10, 0.0)
ob_cylinder.rotation_euler = (1.571, -1.106e-10, 15.71)
ob_cylinder.scale = (0.107, 0.107, 0.107)
ob_cylinder_001.parent = ob_cube_001
ob_cylinder_001.matrix_parent_inverse = Matrix(((11.13, -0.0, 0.0, -1.658e-07), (-0.0, 11.13, -0.0, 0.0), (0.0, -0.0, 4.781, -0.0), (-0.0, 0.0, -0.0, 1.0)))
ob_cylinder_001.location = (0.0, 2.328e-10, 0.0)
ob_cylinder_001.rotation_euler = (1.571, -0.0, -15.71)
ob_cylinder_001.scale = (0.1019, 0.1019, 0.1019)
ob_cube.parent = ob_cube_001
ob_cube.matrix_parent_inverse = Matrix(((11.13, -0.0, 0.0, -1.658e-07), (-0.0, 11.13, -0.0, 0.0), (0.0, -0.0, 4.781, -0.0), (-0.0, 0.0, -0.0, 1.0)))
ob_cube.location = (1.49e-08, 0.0, -3.725e-09)
ob_cube.rotation_euler = (0.0, -0.0, -15.71)
ob_cube.scale = (0.08985, 0.08985, 0.2092)
ob_cube_001.location = (1.49e-08, 0.0, 0.0)
ob_cube_001.rotation_euler = (0.0, -0.0, 12.57)
ob_cube_001.scale = (0.08985, 0.08985, 0.2092)

# ---- collection membership
scene.collection.objects.link(ob_sun)
scene.collection.objects.link(ob_plane)
col_collection.objects.link(ob_logo)
col_collection.objects.link(ob_cylinder)
col_collection.objects.link(ob_cylinder_001)
col_collection.objects.link(ob_cube)
col_collection.objects.link(ob_cube_001)

# ---- scene / render settings (as saved in the file)
scene.frame_start = 1; scene.frame_end = 250; scene.frame_set(156)
scene.render.engine = 'CYCLES'
scene.cycles.sampling_pattern = 'TABULATED_SOBOL'
scene.view_settings.view_transform = 'Filmic'
bpy.context.view_layer.update()

# ---- added for rendering (the .blend has no active camera): camera
cam_auto = bpy.data.cameras.new('AutoCamera')
cam_auto.lens = 50.0
cam_auto.sensor_width = 36.0
cam_auto.clip_end = 1000.0
ob_auto_camera = bpy.data.objects.new('AutoCamera', cam_auto)
scene.collection.objects.link(ob_auto_camera)
ob_auto_camera.location = (4.20714, -5.04857, 3.36572)
ob_auto_camera.rotation_euler = (1.09748, -7.21219e-08, 0.694738)
scene.camera = ob_auto_camera
bpy.context.view_layer.update()
